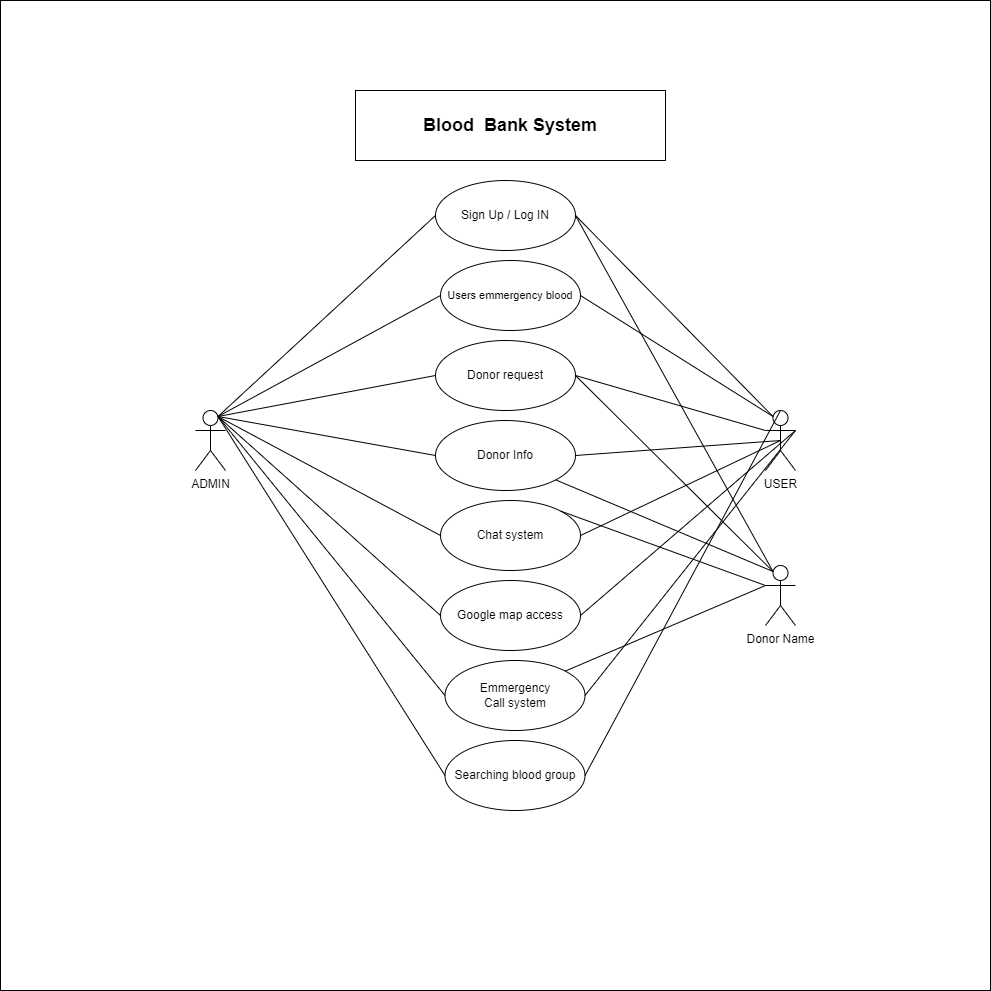

The diagram above was exported from draw.io. Its source (the exported page's mxGraphModel, read from the mxfile embedded in the PNG):
<mxGraphModel dx="2100" dy="1132" grid="1" gridSize="10" guides="1" tooltips="1" connect="1" arrows="1" fold="1" page="1" pageScale="1" pageWidth="827" pageHeight="1169" math="0" shadow="0">
  <root>
    <mxCell id="0" />
    <mxCell id="1" parent="0" />
    <mxCell id="RADxxzXOO8w7Ml-uR3mU-47" value="" style="whiteSpace=wrap;html=1;aspect=fixed;" vertex="1" parent="1">
      <mxGeometry x="340" y="120" width="990" height="990" as="geometry" />
    </mxCell>
    <mxCell id="RADxxzXOO8w7Ml-uR3mU-81" value="&lt;b style=&quot;font-size: 18px;&quot;&gt;Blood&amp;nbsp; Bank System&lt;/b&gt;" style="html=1;whiteSpace=wrap;" vertex="1" parent="1">
      <mxGeometry x="695" y="210" width="310" height="70" as="geometry" />
    </mxCell>
    <mxCell id="RADxxzXOO8w7Ml-uR3mU-82" value="Sign Up / Log IN" style="ellipse;whiteSpace=wrap;html=1;" vertex="1" parent="1">
      <mxGeometry x="775" y="300" width="140" height="70" as="geometry" />
    </mxCell>
    <mxCell id="RADxxzXOO8w7Ml-uR3mU-83" value="&lt;font style=&quot;font-size: 11px;&quot;&gt;Users emmergency blood&lt;/font&gt;" style="ellipse;whiteSpace=wrap;html=1;" vertex="1" parent="1">
      <mxGeometry x="780" y="380" width="140" height="70" as="geometry" />
    </mxCell>
    <mxCell id="RADxxzXOO8w7Ml-uR3mU-84" value="Donor request" style="ellipse;whiteSpace=wrap;html=1;" vertex="1" parent="1">
      <mxGeometry x="775" y="460" width="140" height="70" as="geometry" />
    </mxCell>
    <mxCell id="RADxxzXOO8w7Ml-uR3mU-85" value="Donor Info" style="ellipse;whiteSpace=wrap;html=1;" vertex="1" parent="1">
      <mxGeometry x="775" y="540" width="140" height="70" as="geometry" />
    </mxCell>
    <mxCell id="RADxxzXOO8w7Ml-uR3mU-86" value="Chat system" style="ellipse;whiteSpace=wrap;html=1;" vertex="1" parent="1">
      <mxGeometry x="780" y="620" width="140" height="70" as="geometry" />
    </mxCell>
    <mxCell id="RADxxzXOO8w7Ml-uR3mU-87" value="Google map access" style="ellipse;whiteSpace=wrap;html=1;" vertex="1" parent="1">
      <mxGeometry x="780" y="700" width="140" height="70" as="geometry" />
    </mxCell>
    <mxCell id="RADxxzXOO8w7Ml-uR3mU-88" value="Emmergency&lt;br&gt;Call system" style="ellipse;whiteSpace=wrap;html=1;" vertex="1" parent="1">
      <mxGeometry x="784.5" y="780" width="140" height="70" as="geometry" />
    </mxCell>
    <mxCell id="RADxxzXOO8w7Ml-uR3mU-89" value="Searching blood group" style="ellipse;whiteSpace=wrap;html=1;" vertex="1" parent="1">
      <mxGeometry x="784.5" y="860" width="140" height="70" as="geometry" />
    </mxCell>
    <mxCell id="RADxxzXOO8w7Ml-uR3mU-90" value="ADMIN&lt;br&gt;" style="shape=umlActor;verticalLabelPosition=bottom;verticalAlign=top;html=1;" vertex="1" parent="1">
      <mxGeometry x="535" y="530" width="30" height="60" as="geometry" />
    </mxCell>
    <mxCell id="RADxxzXOO8w7Ml-uR3mU-91" value="USER" style="shape=umlActor;verticalLabelPosition=bottom;verticalAlign=top;html=1;" vertex="1" parent="1">
      <mxGeometry x="1105" y="530" width="30" height="60" as="geometry" />
    </mxCell>
    <mxCell id="RADxxzXOO8w7Ml-uR3mU-92" value="" style="endArrow=none;html=1;rounded=0;entryX=0;entryY=0.5;entryDx=0;entryDy=0;exitX=0.75;exitY=0.1;exitDx=0;exitDy=0;exitPerimeter=0;" edge="1" parent="1" source="RADxxzXOO8w7Ml-uR3mU-90" target="RADxxzXOO8w7Ml-uR3mU-82">
      <mxGeometry relative="1" as="geometry">
        <mxPoint x="605" y="494.38" as="sourcePoint" />
        <mxPoint x="765" y="494.38" as="targetPoint" />
      </mxGeometry>
    </mxCell>
    <mxCell id="RADxxzXOO8w7Ml-uR3mU-93" value="" style="endArrow=none;html=1;rounded=0;entryX=1;entryY=0.5;entryDx=0;entryDy=0;exitX=0.25;exitY=0.1;exitDx=0;exitDy=0;exitPerimeter=0;" edge="1" parent="1" source="RADxxzXOO8w7Ml-uR3mU-91" target="RADxxzXOO8w7Ml-uR3mU-82">
      <mxGeometry relative="1" as="geometry">
        <mxPoint x="1005" y="551" as="sourcePoint" />
        <mxPoint x="1202" y="380" as="targetPoint" />
      </mxGeometry>
    </mxCell>
    <mxCell id="RADxxzXOO8w7Ml-uR3mU-94" value="" style="endArrow=none;html=1;rounded=0;entryX=0;entryY=0.5;entryDx=0;entryDy=0;exitX=0.75;exitY=0.1;exitDx=0;exitDy=0;exitPerimeter=0;" edge="1" parent="1" source="RADxxzXOO8w7Ml-uR3mU-90" target="RADxxzXOO8w7Ml-uR3mU-83">
      <mxGeometry relative="1" as="geometry">
        <mxPoint x="575" y="510" as="sourcePoint" />
        <mxPoint x="735" y="510" as="targetPoint" />
      </mxGeometry>
    </mxCell>
    <mxCell id="RADxxzXOO8w7Ml-uR3mU-95" value="" style="endArrow=none;html=1;rounded=0;entryX=0;entryY=0.5;entryDx=0;entryDy=0;exitX=0.75;exitY=0.1;exitDx=0;exitDy=0;exitPerimeter=0;" edge="1" parent="1" source="RADxxzXOO8w7Ml-uR3mU-90" target="RADxxzXOO8w7Ml-uR3mU-84">
      <mxGeometry relative="1" as="geometry">
        <mxPoint x="575" y="510" as="sourcePoint" />
        <mxPoint x="750" y="530" as="targetPoint" />
      </mxGeometry>
    </mxCell>
    <mxCell id="RADxxzXOO8w7Ml-uR3mU-96" value="" style="endArrow=none;html=1;rounded=0;entryX=0;entryY=0.5;entryDx=0;entryDy=0;exitX=0.75;exitY=0.1;exitDx=0;exitDy=0;exitPerimeter=0;" edge="1" parent="1" source="RADxxzXOO8w7Ml-uR3mU-90" target="RADxxzXOO8w7Ml-uR3mU-85">
      <mxGeometry relative="1" as="geometry">
        <mxPoint x="575" y="510" as="sourcePoint" />
        <mxPoint x="750" y="570" as="targetPoint" />
      </mxGeometry>
    </mxCell>
    <mxCell id="RADxxzXOO8w7Ml-uR3mU-97" value="" style="endArrow=none;html=1;rounded=0;exitX=0.75;exitY=0.1;exitDx=0;exitDy=0;exitPerimeter=0;entryX=0;entryY=0.5;entryDx=0;entryDy=0;" edge="1" parent="1" source="RADxxzXOO8w7Ml-uR3mU-90" target="RADxxzXOO8w7Ml-uR3mU-86">
      <mxGeometry relative="1" as="geometry">
        <mxPoint x="545" y="690" as="sourcePoint" />
        <mxPoint x="750" y="595" as="targetPoint" />
      </mxGeometry>
    </mxCell>
    <mxCell id="RADxxzXOO8w7Ml-uR3mU-98" value="" style="endArrow=none;html=1;rounded=0;entryX=0;entryY=0.5;entryDx=0;entryDy=0;exitX=0.75;exitY=0.1;exitDx=0;exitDy=0;exitPerimeter=0;" edge="1" parent="1" source="RADxxzXOO8w7Ml-uR3mU-90" target="RADxxzXOO8w7Ml-uR3mU-87">
      <mxGeometry relative="1" as="geometry">
        <mxPoint x="535" y="745" as="sourcePoint" />
        <mxPoint x="740" y="650" as="targetPoint" />
      </mxGeometry>
    </mxCell>
    <mxCell id="RADxxzXOO8w7Ml-uR3mU-99" value="" style="endArrow=none;html=1;rounded=0;entryX=0;entryY=0.5;entryDx=0;entryDy=0;exitX=0.75;exitY=0.1;exitDx=0;exitDy=0;exitPerimeter=0;" edge="1" parent="1" source="RADxxzXOO8w7Ml-uR3mU-90" target="RADxxzXOO8w7Ml-uR3mU-88">
      <mxGeometry relative="1" as="geometry">
        <mxPoint x="505" y="835" as="sourcePoint" />
        <mxPoint x="710" y="740" as="targetPoint" />
      </mxGeometry>
    </mxCell>
    <mxCell id="RADxxzXOO8w7Ml-uR3mU-100" value="" style="endArrow=none;html=1;rounded=0;entryX=0;entryY=0.5;entryDx=0;entryDy=0;exitX=0.75;exitY=0.1;exitDx=0;exitDy=0;exitPerimeter=0;" edge="1" parent="1" source="RADxxzXOO8w7Ml-uR3mU-90" target="RADxxzXOO8w7Ml-uR3mU-89">
      <mxGeometry relative="1" as="geometry">
        <mxPoint x="575" y="510" as="sourcePoint" />
        <mxPoint x="840" y="475" as="targetPoint" />
      </mxGeometry>
    </mxCell>
    <mxCell id="RADxxzXOO8w7Ml-uR3mU-101" value="Donor Name" style="shape=umlActor;verticalLabelPosition=bottom;verticalAlign=top;html=1;" vertex="1" parent="1">
      <mxGeometry x="1105" y="685" width="30" height="60" as="geometry" />
    </mxCell>
    <mxCell id="RADxxzXOO8w7Ml-uR3mU-102" value="" style="endArrow=none;html=1;rounded=0;entryX=1;entryY=0.5;entryDx=0;entryDy=0;exitX=0.25;exitY=0.1;exitDx=0;exitDy=0;exitPerimeter=0;" edge="1" parent="1" source="RADxxzXOO8w7Ml-uR3mU-101" target="RADxxzXOO8w7Ml-uR3mU-82">
      <mxGeometry relative="1" as="geometry">
        <mxPoint x="1115" y="680" as="sourcePoint" />
        <mxPoint x="925" y="345" as="targetPoint" />
      </mxGeometry>
    </mxCell>
    <mxCell id="RADxxzXOO8w7Ml-uR3mU-103" value="" style="endArrow=none;html=1;rounded=0;exitX=1;exitY=0.5;exitDx=0;exitDy=0;entryX=0.25;entryY=0.1;entryDx=0;entryDy=0;entryPerimeter=0;" edge="1" parent="1" source="RADxxzXOO8w7Ml-uR3mU-84" target="RADxxzXOO8w7Ml-uR3mU-101">
      <mxGeometry relative="1" as="geometry">
        <mxPoint x="835" y="600" as="sourcePoint" />
        <mxPoint x="995" y="600" as="targetPoint" />
      </mxGeometry>
    </mxCell>
    <mxCell id="RADxxzXOO8w7Ml-uR3mU-104" value="" style="endArrow=none;html=1;rounded=0;exitX=1;exitY=1;exitDx=0;exitDy=0;entryX=0.25;entryY=0.1;entryDx=0;entryDy=0;entryPerimeter=0;" edge="1" parent="1" source="RADxxzXOO8w7Ml-uR3mU-85" target="RADxxzXOO8w7Ml-uR3mU-101">
      <mxGeometry relative="1" as="geometry">
        <mxPoint x="835" y="600" as="sourcePoint" />
        <mxPoint x="995" y="600" as="targetPoint" />
      </mxGeometry>
    </mxCell>
    <mxCell id="RADxxzXOO8w7Ml-uR3mU-105" value="" style="endArrow=none;html=1;rounded=0;exitX=1;exitY=0.5;exitDx=0;exitDy=0;entryX=0.25;entryY=0.1;entryDx=0;entryDy=0;entryPerimeter=0;" edge="1" parent="1" source="RADxxzXOO8w7Ml-uR3mU-83" target="RADxxzXOO8w7Ml-uR3mU-91">
      <mxGeometry relative="1" as="geometry">
        <mxPoint x="935" y="590" as="sourcePoint" />
        <mxPoint x="1095" y="590" as="targetPoint" />
      </mxGeometry>
    </mxCell>
    <mxCell id="RADxxzXOO8w7Ml-uR3mU-106" value="" style="endArrow=none;html=1;rounded=0;exitX=1;exitY=0.5;exitDx=0;exitDy=0;entryX=0.5;entryY=0.5;entryDx=0;entryDy=0;entryPerimeter=0;" edge="1" parent="1" source="RADxxzXOO8w7Ml-uR3mU-85" target="RADxxzXOO8w7Ml-uR3mU-91">
      <mxGeometry relative="1" as="geometry">
        <mxPoint x="935" y="590" as="sourcePoint" />
        <mxPoint x="1095" y="590" as="targetPoint" />
      </mxGeometry>
    </mxCell>
    <mxCell id="RADxxzXOO8w7Ml-uR3mU-107" value="" style="endArrow=none;html=1;rounded=0;exitX=1;exitY=0.5;exitDx=0;exitDy=0;entryX=0;entryY=0.3333333333333333;entryDx=0;entryDy=0;entryPerimeter=0;" edge="1" parent="1" source="RADxxzXOO8w7Ml-uR3mU-84" target="RADxxzXOO8w7Ml-uR3mU-91">
      <mxGeometry relative="1" as="geometry">
        <mxPoint x="935" y="590" as="sourcePoint" />
        <mxPoint x="1095" y="590" as="targetPoint" />
      </mxGeometry>
    </mxCell>
    <mxCell id="RADxxzXOO8w7Ml-uR3mU-108" value="" style="endArrow=none;html=1;rounded=0;entryX=0.5;entryY=0.5;entryDx=0;entryDy=0;entryPerimeter=0;exitX=1;exitY=0.5;exitDx=0;exitDy=0;" edge="1" parent="1" source="RADxxzXOO8w7Ml-uR3mU-86" target="RADxxzXOO8w7Ml-uR3mU-91">
      <mxGeometry relative="1" as="geometry">
        <mxPoint x="935" y="590" as="sourcePoint" />
        <mxPoint x="1095" y="590" as="targetPoint" />
      </mxGeometry>
    </mxCell>
    <mxCell id="RADxxzXOO8w7Ml-uR3mU-109" value="" style="endArrow=none;html=1;rounded=0;entryX=1;entryY=0.3333333333333333;entryDx=0;entryDy=0;entryPerimeter=0;exitX=1;exitY=0.5;exitDx=0;exitDy=0;" edge="1" parent="1" source="RADxxzXOO8w7Ml-uR3mU-87" target="RADxxzXOO8w7Ml-uR3mU-91">
      <mxGeometry relative="1" as="geometry">
        <mxPoint x="935" y="590" as="sourcePoint" />
        <mxPoint x="1095" y="590" as="targetPoint" />
      </mxGeometry>
    </mxCell>
    <mxCell id="RADxxzXOO8w7Ml-uR3mU-110" value="" style="endArrow=none;html=1;rounded=0;entryX=1;entryY=0.3333333333333333;entryDx=0;entryDy=0;entryPerimeter=0;exitX=1;exitY=0.5;exitDx=0;exitDy=0;" edge="1" parent="1" source="RADxxzXOO8w7Ml-uR3mU-88" target="RADxxzXOO8w7Ml-uR3mU-91">
      <mxGeometry relative="1" as="geometry">
        <mxPoint x="935" y="590" as="sourcePoint" />
        <mxPoint x="1095" y="590" as="targetPoint" />
      </mxGeometry>
    </mxCell>
    <mxCell id="RADxxzXOO8w7Ml-uR3mU-111" value="" style="endArrow=none;html=1;rounded=0;entryX=0.5;entryY=0;entryDx=0;entryDy=0;entryPerimeter=0;exitX=1;exitY=0.5;exitDx=0;exitDy=0;" edge="1" parent="1" source="RADxxzXOO8w7Ml-uR3mU-89" target="RADxxzXOO8w7Ml-uR3mU-91">
      <mxGeometry relative="1" as="geometry">
        <mxPoint x="935" y="670" as="sourcePoint" />
        <mxPoint x="1095" y="670" as="targetPoint" />
      </mxGeometry>
    </mxCell>
    <mxCell id="RADxxzXOO8w7Ml-uR3mU-112" value="" style="endArrow=none;html=1;rounded=0;exitX=1;exitY=0;exitDx=0;exitDy=0;entryX=0;entryY=0.3333333333333333;entryDx=0;entryDy=0;entryPerimeter=0;" edge="1" parent="1" source="RADxxzXOO8w7Ml-uR3mU-86" target="RADxxzXOO8w7Ml-uR3mU-101">
      <mxGeometry relative="1" as="geometry">
        <mxPoint x="1025" y="570" as="sourcePoint" />
        <mxPoint x="1185" y="570" as="targetPoint" />
      </mxGeometry>
    </mxCell>
    <mxCell id="RADxxzXOO8w7Ml-uR3mU-113" value="" style="endArrow=none;html=1;rounded=0;exitX=1;exitY=0;exitDx=0;exitDy=0;entryX=0;entryY=0.3333333333333333;entryDx=0;entryDy=0;entryPerimeter=0;" edge="1" parent="1" source="RADxxzXOO8w7Ml-uR3mU-88" target="RADxxzXOO8w7Ml-uR3mU-101">
      <mxGeometry relative="1" as="geometry">
        <mxPoint x="1025" y="570" as="sourcePoint" />
        <mxPoint x="1185" y="570" as="targetPoint" />
      </mxGeometry>
    </mxCell>
  </root>
</mxGraphModel>